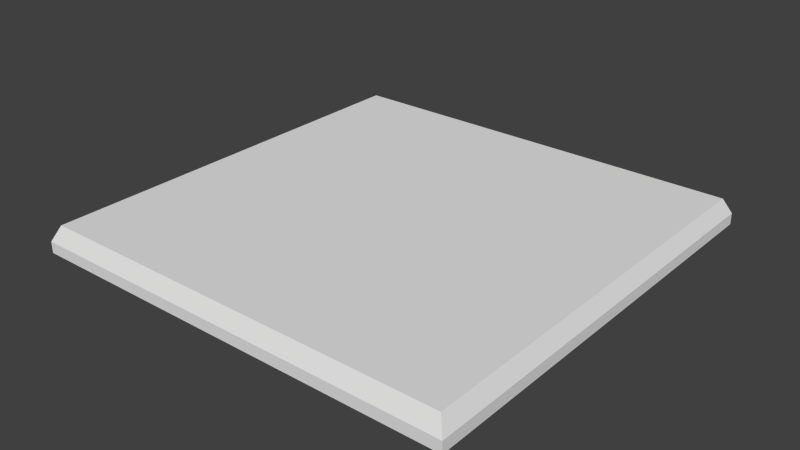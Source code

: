 # Source: Tile.blend  (saved by Blender 2.73.0; exported with 4.5.12 LTS)
import bpy
from mathutils import Matrix  # noqa: F401  (used for matrix-valued properties, if any)

bpy.ops.wm.read_factory_settings(use_empty=True)
scene = bpy.context.scene
scene.name = 'Scene'

# ---- collections
col_collection_1 = bpy.data.collections.new('Collection 1'); scene.collection.children.link(col_collection_1)

# ---- materials (node trees are filled in below, after node groups)
mat_material = bpy.data.materials.new('Material')
mat_material.alpha_threshold = 0.0
mat_material.use_transparent_shadow = False
mat_material.roughness = 0.5
mat_material.line_color = (0.0, 0.0, 0.0, 1.0)

# ---- material node trees

# ---- world
world_world = bpy.data.worlds.new('World'); scene.world = world_world
world_world.color = (0.05088, 0.05088, 0.05088)
world_world.use_sun_shadow = False
world_world.sun_shadow_jitter_overblur = 0.0
world_world.cycles.sampling_method = 'MANUAL'
world_world.cycles.sample_map_resolution = 256

# ---- meshes
me_cube = bpy.data.meshes.new('Cube')
me_cube.from_pydata([(0.5341, 0.5341, 0.01387), (0.5341, -0.5341, 0.01387), (-0.5341, -0.5341, 0.01387), (-0.5341, 0.5341, 0.01387), (0.5341, 0.5341, -0.01387), (0.5341, -0.5341, -0.01387), (-0.5341, -0.5341, -0.01387), (-0.5341, 0.5341, -0.01387), (0.356, 0.5341, 0.01387), (0.178, 0.5341, 0.01387), (9.55e-08, 0.5341, 0.01387), (-0.178, 0.5341, 0.01387), (-0.356, 0.5341, 0.01387), (0.356, -0.5341, 0.01387), (0.178, -0.5341, 0.01387), (-3.183e-08, -0.5341, 0.01387), (-0.178, -0.5341, 0.01387), (-0.356, -0.5341, 0.01387), (0.356, 0.5341, -0.01387), (0.178, 0.5341, -0.01387), (1.273e-07, 0.5341, -0.01387), (-0.178, 0.5341, -0.01387), (-0.356, 0.5341, -0.01387), (0.356, -0.5341, -0.01387), (0.178, -0.5341, -0.01387), (-2.865e-07, -0.5341, -0.01387), (-0.178, -0.5341, -0.01387), (-0.356, -0.5341, -0.01387), (0.5341, 0.356, 0.01387), (0.5341, 0.178, 0.01387), (0.5341, -1.592e-08, 0.01387), (0.5341, -0.178, 0.01387), (0.5341, -0.356, 0.01387), (-0.5341, -0.356, 0.01387), (-0.5341, -0.178, 0.01387), (-0.5341, 1.432e-07, 0.01387), (-0.5341, 0.178, 0.01387), (-0.5341, 0.356, 0.01387), (0.5341, 0.356, -0.01387), (0.5341, 0.178, -0.01387), (0.5341, -2.865e-07, -0.01387), (0.5341, -0.178, -0.01387), (0.5341, -0.356, -0.01387), (-0.5341, -0.356, -0.01387), (-0.5341, -0.178, -0.01387), (-0.5341, 9.55e-08, -0.01387), (-0.5341, 0.178, -0.01387), (-0.5341, 0.356, -0.01387), (0.356, 0.356, -0.01387), (0.356, 0.178, -0.01387), (0.356, -2.706e-07, -0.01387), (0.356, -0.178, -0.01387), (0.356, -0.356, -0.01387), (0.178, 0.356, -0.01387), (0.178, 0.178, -0.01387), (0.178, -2.069e-07, -0.01387), (0.178, -0.178, -0.01387), (0.178, -0.356, -0.01387), (5.836e-08, 0.356, -0.01387), (-1.061e-08, 0.178, -0.01387), (-7.958e-08, -1.432e-07, -0.01387), (-1.486e-07, -0.178, -0.01387), (-2.175e-07, -0.356, -0.01387), (-0.178, 0.356, -0.01387), (-0.178, 0.178, -0.01387), (-0.178, -6.366e-08, -0.01387), (-0.178, -0.178, -0.01387), (-0.178, -0.356, -0.01387), (-0.356, 0.356, -0.01387), (-0.356, 0.178, -0.01387), (-0.356, 0.0, -0.01387), (-0.356, -0.178, -0.01387), (-0.356, -0.356, -0.01387), (0.5155, 0.5155, 0.05207), (0.5155, -0.5155, 0.05207), (-0.5155, -0.5155, 0.05207), (-0.5155, 0.5155, 0.05207), (0.3437, 0.5155, 0.05207), (0.1718, 0.5155, 0.05207), (9.311e-08, 0.5155, 0.05207), (-0.1718, 0.5155, 0.05207), (-0.3437, 0.5155, 0.05207), (0.3437, -0.5155, 0.05207), (0.1718, -0.5155, 0.05207), (-2.981e-08, -0.5155, 0.05207), (-0.1718, -0.5155, 0.05207), (-0.3437, -0.5155, 0.05207), (0.5155, 0.3437, 0.05207), (0.5155, 0.1718, 0.05207), (0.5155, -1.325e-08, 0.05207), (0.5155, -0.1718, 0.05207), (0.5155, -0.3437, 0.05207), (-0.5155, -0.3437, 0.05207), (-0.5155, -0.1718, 0.05207), (-0.5155, 1.404e-07, 0.05207), (-0.5155, 0.1718, 0.05207), (-0.5155, 0.3437, 0.05207), (0.3437, -0.3437, 0.05207), (0.3437, -0.1718, 0.05207), (0.3437, 1.748e-08, 0.05207), (0.3437, 0.1718, 0.05207), (0.3437, 0.3437, 0.05207), (0.1718, -0.3437, 0.05207), (0.1718, -0.1718, 0.05207), (0.1718, 3.285e-08, 0.05207), (0.1718, 0.1718, 0.05207), (0.1718, 0.3437, 0.05207), (-9.319e-09, -0.3437, 0.05207), (1.117e-08, -0.1718, 0.05207), (3.165e-08, 9.43e-08, 0.05207), (5.214e-08, 0.1718, 0.05207), (7.262e-08, 0.3437, 0.05207), (-0.1718, -0.3437, 0.05207), (-0.1718, -0.1718, 0.05207), (-0.1718, 9.43e-08, 0.05207), (-0.1718, 0.1718, 0.05207), (-0.1718, 0.3437, 0.05207), (-0.3437, -0.3437, 0.05207), (-0.3437, -0.1718, 0.05207), (-0.3437, 9.43e-08, 0.05207), (-0.3437, 0.1718, 0.05207), (-0.3437, 0.3437, 0.05207)], [], [(72, 43, 6, 27), (32, 42, 5, 1), (17, 27, 6, 2), (37, 47, 7, 3), (22, 12, 3, 7), (4, 0, 8, 18), (18, 8, 9, 19), (19, 9, 10, 20), (20, 10, 11, 21), (21, 11, 12, 22), (1, 5, 23, 13), (13, 23, 24, 14), (14, 24, 25, 15), (15, 25, 26, 16), (16, 26, 27, 17), (42, 52, 23, 5), (52, 57, 24, 23), (57, 62, 25, 24), (62, 67, 26, 25), (67, 72, 27, 26), (13, 14, 83, 82), (28, 29, 88, 87), (15, 16, 85, 84), (32, 1, 74, 91), (30, 31, 90, 89), (9, 8, 77, 78), (2, 33, 92, 75), (11, 10, 79, 80), (34, 35, 94, 93), (1, 13, 82, 74), (36, 37, 96, 95), (0, 28, 87, 73), (14, 15, 84, 83), (16, 17, 86, 85), (29, 30, 89, 88), (8, 0, 73, 77), (3, 12, 81, 76), (31, 32, 91, 90), (10, 9, 78, 79), (21, 22, 68, 63), (63, 68, 69, 64), (64, 69, 70, 65), (65, 70, 71, 66), (66, 71, 72, 67), (20, 21, 63, 58), (58, 63, 64, 59), (59, 64, 65, 60), (60, 65, 66, 61), (61, 66, 67, 62), (19, 20, 58, 53), (53, 58, 59, 54), (54, 59, 60, 55), (55, 60, 61, 56), (56, 61, 62, 57), (18, 19, 53, 48), (48, 53, 54, 49), (49, 54, 55, 50), (50, 55, 56, 51), (51, 56, 57, 52), (4, 18, 48, 38), (38, 48, 49, 39), (39, 49, 50, 40), (40, 50, 51, 41), (41, 51, 52, 42), (2, 6, 43, 33), (33, 43, 44, 34), (34, 44, 45, 35), (35, 45, 46, 36), (36, 46, 47, 37), (0, 4, 38, 28), (28, 38, 39, 29), (29, 39, 40, 30), (30, 40, 41, 31), (31, 41, 42, 32), (22, 7, 47, 68), (68, 47, 46, 69), (69, 46, 45, 70), (70, 45, 44, 71), (71, 44, 43, 72), (17, 2, 75, 86), (33, 34, 93, 92), (12, 11, 80, 81), (37, 3, 76, 96), (35, 36, 95, 94), (117, 86, 75, 92), (91, 74, 82, 97), (97, 82, 83, 102), (102, 83, 84, 107), (107, 84, 85, 112), (112, 85, 86, 117), (80, 116, 121, 81), (116, 115, 120, 121), (115, 114, 119, 120), (114, 113, 118, 119), (113, 112, 117, 118), (79, 111, 116, 80), (111, 110, 115, 116), (110, 109, 114, 115), (109, 108, 113, 114), (108, 107, 112, 113), (78, 106, 111, 79), (106, 105, 110, 111), (105, 104, 109, 110), (104, 103, 108, 109), (103, 102, 107, 108), (77, 101, 106, 78), (101, 100, 105, 106), (100, 99, 104, 105), (99, 98, 103, 104), (98, 97, 102, 103), (73, 87, 101, 77), (87, 88, 100, 101), (88, 89, 99, 100), (89, 90, 98, 99), (90, 91, 97, 98), (81, 121, 96, 76), (121, 120, 95, 96), (120, 119, 94, 95), (119, 118, 93, 94), (118, 117, 92, 93)])
_uv = me_cube.uv_layers.new(name='UVMap')
_uv.uv.foreach_set('vector', [0.0, 0.0, 1.0, 0.0, 1.0, 1.0, 0.0, 1.0, 0.0, 0.0, 1.0, 0.0, 1.0, 1.0, 0.0, 1.0, 0.0, 0.0, 1.0, 0.0, 1.0, 1.0, 0.0, 1.0, 0.0, 0.0, 1.0, 0.0, 1.0, 1.0, 0.0, 1.0, 0.0, 0.0, 1.0, 0.0, 1.0, 1.0, 0.0, 1.0, 0.0, 0.0, 1.0, 0.0, 1.0, 1.0, 0.0, 1.0, 0.0, 0.0, 1.0, 0.0, 1.0, 1.0, 0.0, 1.0, 0.0, 0.0, 1.0, 0.0, 1.0, 1.0, 0.0, 1.0, 0.0, 0.0, 1.0, 0.0, 1.0, 1.0, 0.0, 1.0, 0.0, 0.0, 1.0, 0.0, 1.0, 1.0, 0.0, 1.0, 0.0, 0.0, 1.0, 0.0, 1.0, 1.0, 0.0, 1.0, 0.0, 0.0, 1.0, 0.0, 1.0, 1.0, 0.0, 1.0, 0.0, 0.0, 1.0, 0.0, 1.0, 1.0, 0.0, 1.0, 0.0, 0.0, 1.0, 0.0, 1.0, 1.0, 0.0, 1.0, 0.0, 0.0, 1.0, 0.0, 1.0, 1.0, 0.0, 1.0, 0.0, 0.0, 1.0, 0.0, 1.0, 1.0, 0.0, 1.0, 0.0, 0.0, 1.0, 0.0, 1.0, 1.0, 0.0, 1.0, 0.0, 0.0, 1.0, 0.0, 1.0, 1.0, 0.0, 1.0, 0.0, 0.0, 1.0, 0.0, 1.0, 1.0, 0.0, 1.0, 0.0, 0.0, 1.0, 0.0, 1.0, 1.0, 0.0, 1.0, 0.0, 0.0, 1.0, 0.0, 1.0, 1.0, 0.0, 1.0, 0.0, 0.0, 1.0, 0.0, 1.0, 1.0, 0.0, 1.0, 0.0, 0.0, 1.0, 0.0, 1.0, 1.0, 0.0, 1.0, 0.0, 0.0, 1.0, 0.0, 1.0, 1.0, 0.0, 1.0, 0.0, 0.0, 1.0, 0.0, 1.0, 1.0, 0.0, 1.0, 0.0, 0.0, 1.0, 0.0, 1.0, 1.0, 0.0, 1.0, 0.0, 0.0, 1.0, 0.0, 1.0, 1.0, 0.0, 1.0, 0.0, 0.0, 1.0, 0.0, 1.0, 1.0, 0.0, 1.0, 0.0, 0.0, 1.0, 0.0, 1.0, 1.0, 0.0, 1.0, 0.0, 0.0, 1.0, 0.0, 1.0, 1.0, 0.0, 1.0, 0.0, 0.0, 1.0, 0.0, 1.0, 1.0, 0.0, 1.0, 0.0, 0.0, 1.0, 0.0, 1.0, 1.0, 0.0, 1.0, 0.0, 0.0, 1.0, 0.0, 1.0, 1.0, 0.0, 1.0, 0.0, 0.0, 1.0, 0.0, 1.0, 1.0, 0.0, 1.0, 0.0, 0.0, 1.0, 0.0, 1.0, 1.0, 0.0, 1.0, 0.0, 0.0, 1.0, 0.0, 1.0, 1.0, 0.0, 1.0, 0.0, 0.0, 1.0, 0.0, 1.0, 1.0, 0.0, 1.0, 0.0, 0.0, 1.0, 0.0, 1.0, 1.0, 0.0, 1.0, 0.0, 0.0, 1.0, 0.0, 1.0, 1.0, 0.0, 1.0, 0.0, 0.0, 1.0, 0.0, 1.0, 1.0, 0.0, 1.0, 0.0, 0.0, 1.0, 0.0, 1.0, 1.0, 0.0, 1.0, 0.0, 0.0, 1.0, 0.0, 1.0, 1.0, 0.0, 1.0, 0.0, 0.0, 1.0, 0.0, 1.0, 1.0, 0.0, 1.0, 0.0, 0.0, 1.0, 0.0, 1.0, 1.0, 0.0, 1.0, 0.0, 0.0, 1.0, 0.0, 1.0, 1.0, 0.0, 1.0, 0.0, 0.0, 1.0, 0.0, 1.0, 1.0, 0.0, 1.0, 0.0, 0.0, 1.0, 0.0, 1.0, 1.0, 0.0, 1.0, 0.0, 0.0, 1.0, 0.0, 1.0, 1.0, 0.0, 1.0, 0.0, 0.0, 1.0, 0.0, 1.0, 1.0, 0.0, 1.0, 0.0, 0.0, 1.0, 0.0, 1.0, 1.0, 0.0, 1.0, 0.0, 0.0, 1.0, 0.0, 1.0, 1.0, 0.0, 1.0, 0.0, 0.0, 1.0, 0.0, 1.0, 1.0, 0.0, 1.0, 0.0, 0.0, 1.0, 0.0, 1.0, 1.0, 0.0, 1.0, 0.0, 0.0, 1.0, 0.0, 1.0, 1.0, 0.0, 1.0, 0.0, 0.0, 1.0, 0.0, 1.0, 1.0, 0.0, 1.0, 0.0, 0.0, 1.0, 0.0, 1.0, 1.0, 0.0, 1.0, 0.0, 0.0, 1.0, 0.0, 1.0, 1.0, 0.0, 1.0, 0.0, 0.0, 1.0, 0.0, 1.0, 1.0, 0.0, 1.0, 0.0, 0.0, 1.0, 0.0, 1.0, 1.0, 0.0, 1.0, 0.0, 0.0, 1.0, 0.0, 1.0, 1.0, 0.0, 1.0, 0.0, 0.0, 1.0, 0.0, 1.0, 1.0, 0.0, 1.0, 0.0, 0.0, 1.0, 0.0, 1.0, 1.0, 0.0, 1.0, 0.0, 0.0, 1.0, 0.0, 1.0, 1.0, 0.0, 1.0, 0.0, 0.0, 1.0, 0.0, 1.0, 1.0, 0.0, 1.0, 0.0, 0.0, 1.0, 0.0, 1.0, 1.0, 0.0, 1.0, 0.0, 0.0, 1.0, 0.0, 1.0, 1.0, 0.0, 1.0, 0.0, 0.0, 1.0, 0.0, 1.0, 1.0, 0.0, 1.0, 0.0, 0.0, 1.0, 0.0, 1.0, 1.0, 0.0, 1.0, 0.0, 0.0, 1.0, 0.0, 1.0, 1.0, 0.0, 1.0, 0.0, 0.0, 1.0, 0.0, 1.0, 1.0, 0.0, 1.0, 0.0, 0.0, 1.0, 0.0, 1.0, 1.0, 0.0, 1.0, 0.0, 0.0, 1.0, 0.0, 1.0, 1.0, 0.0, 1.0, 0.0, 0.0, 1.0, 0.0, 1.0, 1.0, 0.0, 1.0, 0.0, 0.0, 1.0, 0.0, 1.0, 1.0, 0.0, 1.0, 0.0, 0.0, 1.0, 0.0, 1.0, 1.0, 0.0, 1.0, 0.0, 0.0, 1.0, 0.0, 1.0, 1.0, 0.0, 1.0, 0.0, 0.0, 1.0, 0.0, 1.0, 1.0, 0.0, 1.0, 0.0, 0.0, 1.0, 0.0, 1.0, 1.0, 0.0, 1.0, 0.0, 0.0, 1.0, 0.0, 1.0, 1.0, 0.0, 1.0, 0.0, 0.0, 1.0, 0.0, 1.0, 1.0, 0.0, 1.0, 0.0, 0.0, 1.0, 0.0, 1.0, 1.0, 0.0, 1.0, 0.0, 0.0, 1.0, 0.0, 1.0, 1.0, 0.0, 1.0, 0.0, 0.0, 1.0, 0.0, 1.0, 1.0, 0.0, 1.0, 0.0, 0.0, 1.0, 0.0, 1.0, 1.0, 0.0, 1.0, 0.6664, 0.9996, 0.3337, 0.9996, 0.3337, 0.6669, 0.6664, 0.6669, 0.0, 0.0, 1.0, 0.0, 1.0, 1.0, 0.0, 1.0, 0.333, 0.3331, 0.0002994, 0.333, 0.0004143, 0.0002994, 0.3331, 0.0004145, 0.0, 0.0, 1.0, 0.0, 1.0, 1.0, 0.0, 1.0, 0.6664, 0.333, 0.3337, 0.333, 0.3337, 0.0002994, 0.6664, 0.0002994, 0.0, 0.0, 1.0, 0.0, 1.0, 1.0, 0.0, 1.0, 0.6664, 0.9997, 0.3336, 0.9997, 0.3336, 0.667, 0.6664, 0.667, 0.0, 0.0, 1.0, 0.0, 1.0, 1.0, 0.0, 1.0, 0.9997, 0.6664, 0.667, 0.6664, 0.667, 0.3336, 0.9997, 0.3336, 0.0, 0.0, 1.0, 0.0, 1.0, 1.0, 0.0, 1.0, 0.333, 0.9997, 0.0002995, 0.9997, 0.0002995, 0.667, 0.333, 0.667, 0.333, 0.6664, 0.0002996, 0.6664, 0.0002995, 0.3336, 0.333, 0.3336, 0.333, 0.6664, 0.0003, 0.6664, 0.0002994, 0.3337, 0.333, 0.3337, 0.333, 0.333, 0.0002995, 0.333, 0.0002995, 0.0002995, 0.333, 0.0002995, 0.6664, 0.3336, 0.6664, 0.6663, 0.3337, 0.6663, 0.3337, 0.3336, 0.6664, 0.9997, 0.3336, 0.9997, 0.3336, 0.667, 0.6664, 0.667, 0.6664, 0.333, 0.3336, 0.333, 0.3336, 0.0002995, 0.6664, 0.0002995, 0.0, 0.0, 1.0, 0.0, 1.0, 1.0, 0.0, 1.0, 0.333, 0.333, 0.0002995, 0.333, 0.0002995, 0.0002995, 0.333, 0.0002995, 0.0, 0.0, 1.0, 0.0, 1.0, 1.0, 0.0, 1.0, 0.9997, 0.333, 0.667, 0.333, 0.667, 0.0002995, 0.9997, 0.0002995, 0.333, 0.9997, 0.0002995, 0.9997, 0.0002995, 0.667, 0.333, 0.667, 0.9997, 0.333, 0.667, 0.333, 0.667, 0.0002994, 0.9997, 0.0002994, 0.9997, 0.9997, 0.667, 0.9997, 0.667, 0.667, 0.9997, 0.667, 0.9997, 0.6663, 0.667, 0.6663, 0.667, 0.3336, 0.9997, 0.3336, 0.6664, 0.6664, 0.3336, 0.6664, 0.3336, 0.3336, 0.6664, 0.3336, 0.9997, 0.9997, 0.667, 0.9997, 0.667, 0.667, 0.9997, 0.667, 0.0, 0.0, 1.0, 0.0, 1.0, 1.0, 0.0, 1.0, 0.6664, 0.6664, 0.3336, 0.6664, 0.3336, 0.3336, 0.6664, 0.3336, 0.0, 0.0, 1.0, 0.0, 1.0, 1.0, 0.0, 1.0, 0.333, 0.6664, 0.0002995, 0.6664, 0.0002995, 0.3336, 0.333, 0.3336, 0.9997, 0.6664, 0.667, 0.6664, 0.667, 0.3336, 0.9997, 0.3336, 0.9997, 0.9996, 0.667, 0.9996, 0.667, 0.6669, 0.9997, 0.6669, 0.6664, 0.333, 0.3336, 0.333, 0.3336, 0.0002995, 0.6664, 0.0002995, 0.333, 0.9997, 0.0002995, 0.9997, 0.0002994, 0.667, 0.333, 0.667, 0.9997, 0.333, 0.667, 0.333, 0.667, 0.0002996, 0.9997, 0.0002995])
me_cube.materials.append(mat_material)
me_cube.use_remesh_preserve_volume = False
me_cube.use_remesh_preserve_attributes = False
me_cube.use_mirror_vertex_groups = False
me_cube.update()

# ---- objects
ob_tile = bpy.data.objects.new('Tile', me_cube)

# ---- transforms, parenting, visibility, modifiers, constraints
ob_tile.location = (0.0, 0.0, 0.03154)
ob_tile.lock_rotations_4d = False
ob_tile.empty_display_type = 'ARROWS'
ob_tile.lineart.crease_threshold = 0.0

# ---- collection membership
col_collection_1.objects.link(ob_tile)

# ---- scene / render settings (as saved in the file)
scene.frame_start = 1; scene.frame_end = 250; scene.frame_set(55)
scene.render.engine = 'BLENDER_EEVEE_NEXT'
scene.render.resolution_percentage = 50
scene.render.dither_intensity = 0.0
scene.cycles.use_denoising = False
scene.cycles.samples = 10
scene.cycles.sampling_pattern = 'TABULATED_SOBOL'
scene.cycles.light_sampling_threshold = 0.0
scene.cycles.use_adaptive_sampling = False
scene.cycles.use_light_tree = False
scene.cycles.blur_glossy = 0.0
scene.cycles.pixel_filter_type = 'GAUSSIAN'
scene.cycles.sample_clamp_indirect = 0.0
scene.view_settings.view_transform = 'Standard'
bpy.context.view_layer.update()

# ---- added for rendering (the .blend has no active camera and no usable light): camera, sun
cam_auto = bpy.data.cameras.new('AutoCamera')
cam_auto.lens = 50.0
cam_auto.sensor_width = 36.0
cam_auto.clip_end = 1000.0
ob_auto_camera = bpy.data.objects.new('AutoCamera', cam_auto)
scene.collection.objects.link(ob_auto_camera)
ob_auto_camera.location = (1.39893, -1.67871, 1.16978)
ob_auto_camera.rotation_euler = (1.09748, -7.21219e-08, 0.694738)
scene.camera = ob_auto_camera
light_auto_sun = bpy.data.lights.new('AutoSun', 'SUN')
light_auto_sun.energy = 3.0
light_auto_sun.angle = 0.0523599
ob_auto_sun = bpy.data.objects.new('AutoSun', light_auto_sun)
scene.collection.objects.link(ob_auto_sun)
ob_auto_sun.rotation_euler = (0.872665, 0.174533, 0.523599)
bpy.context.view_layer.update()
